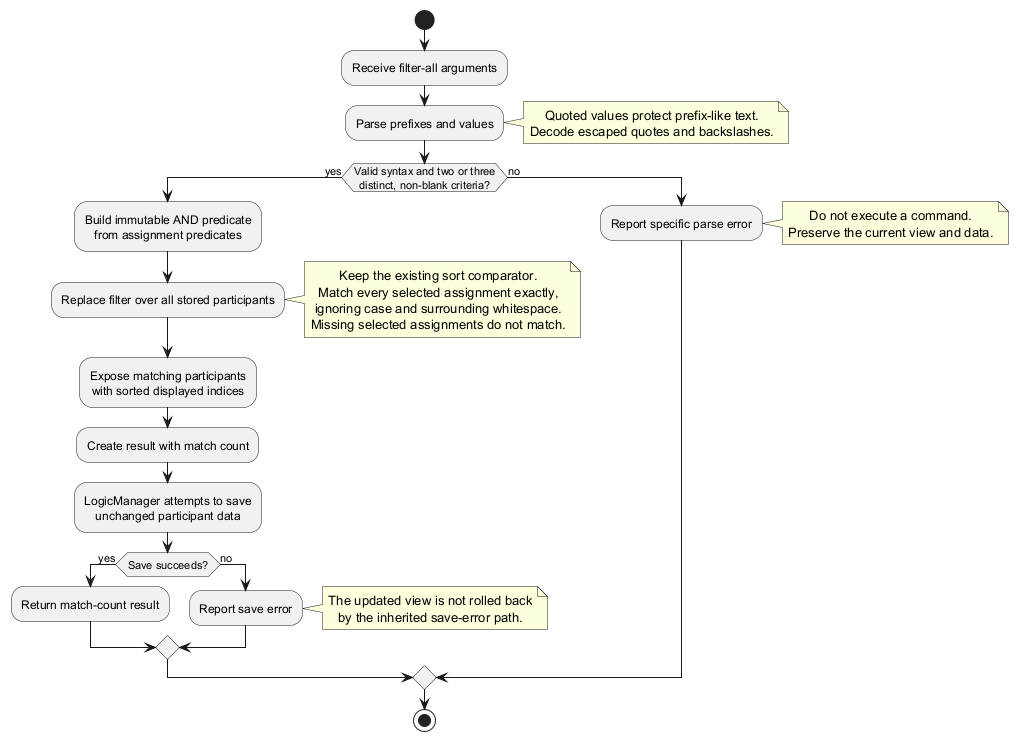

The diagram above was rendered by PlantUML. Its source (embedded in the PNG):
@startuml
!include style.puml
skinparam ArrowFontStyle plain
start
:Receive filter-all arguments;
:Parse prefixes and values;
note right
  Quoted values protect prefix-like text.
  Decode escaped quotes and backslashes.
end note
if (Valid syntax and two or three\ndistinct, non-blank criteria?) then (yes)
    :Build immutable AND predicate\nfrom assignment predicates;
    :Replace filter over all stored participants;
    note right
      Keep the existing sort comparator.
      Match every selected assignment exactly,
      ignoring case and surrounding whitespace.
      Missing selected assignments do not match.
    end note
    :Expose matching participants\nwith sorted displayed indices;
    :Create result with match count;
    :LogicManager attempts to save\nunchanged participant data;
    if (Save succeeds?) then (yes)
        :Return match-count result;
    else (no)
        :Report save error;
        note right
          The updated view is not rolled back
          by the inherited save-error path.
        end note
    endif
else (no)
    :Report specific parse error;
    note right
      Do not execute a command.
      Preserve the current view and data.
    end note
endif
stop
@enduml